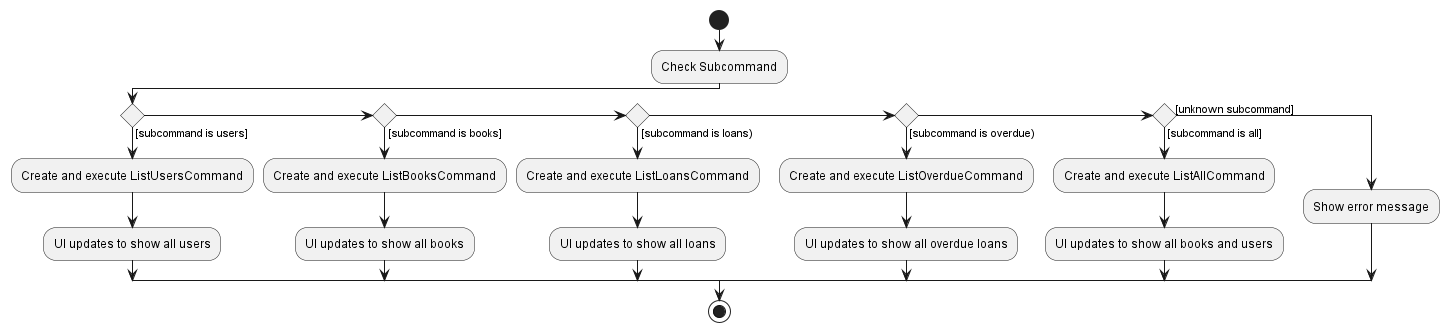

The diagram above was rendered by PlantUML. Its source (embedded in the PNG):
@startuml
start
:Check Subcommand;
'Since the beta syntax does not support placing the condition outside the
'diamond we place it as the true branch instead.

if () then ([subcommand is users])
:Create and execute ListUsersCommand;
:UI updates to show all users;
elseif () then ([subcommand is books])
:Create and execute ListBooksCommand;
:UI updates to show all books;
elseif () then ([subcommand is loans))
:Create and execute ListLoansCommand;
:UI updates to show all loans;
elseif () then ([subcommand is overdue))
:Create and execute ListOverdueCommand;
:UI updates to show all overdue loans;
elseif () then ([subcommand is all])
:Create and execute ListAllCommand;
:UI updates to show all books and users;
else ([unknown subcommand])
:Show error message;

endif
stop
@enduml